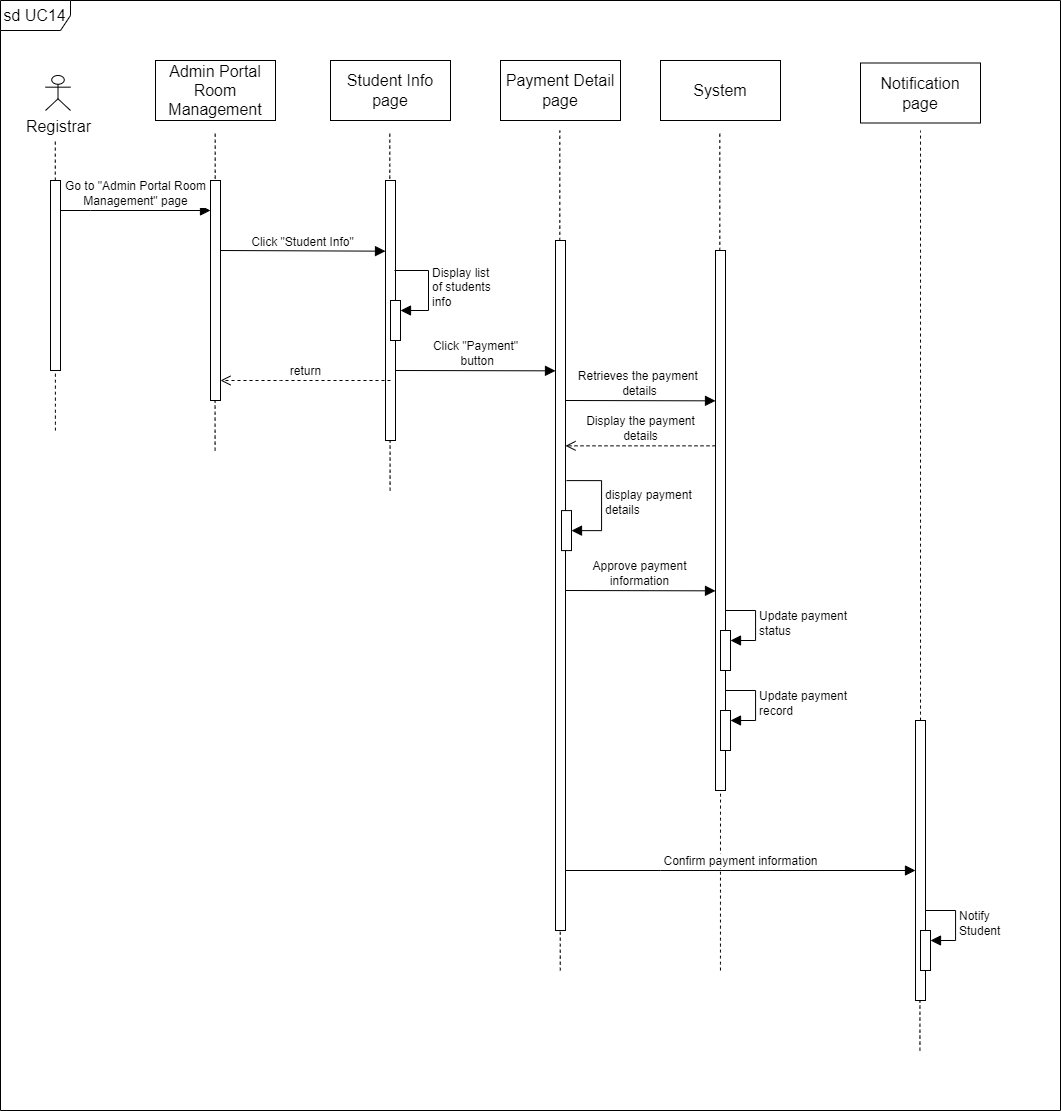

The diagram above was exported from draw.io. Its source (the exported page's mxGraphModel, read from the mxfile embedded in the PNG):
<mxGraphModel dx="1400" dy="764" grid="1" gridSize="10" guides="1" tooltips="1" connect="1" arrows="1" fold="1" page="1" pageScale="1" pageWidth="850" pageHeight="1100" math="0" shadow="0">
  <root>
    <mxCell id="0" />
    <mxCell id="1" parent="0" />
    <mxCell id="eEOEgGMzsaSdzG_T69ij-72" value="" style="endArrow=none;dashed=1;html=1;rounded=0;fontSize=12;startSize=8;endSize=8;curved=1;" parent="1" edge="1">
      <mxGeometry width="50" height="50" relative="1" as="geometry">
        <mxPoint x="929.4399999999999" y="1150" as="sourcePoint" />
        <mxPoint x="929.4399999999999" y="1090" as="targetPoint" />
      </mxGeometry>
    </mxCell>
    <mxCell id="eEOEgGMzsaSdzG_T69ij-52" value="" style="endArrow=none;dashed=1;html=1;rounded=0;fontSize=12;startSize=8;endSize=8;curved=1;" parent="1" edge="1">
      <mxGeometry width="50" height="50" relative="1" as="geometry">
        <mxPoint x="569.77" y="1070" as="sourcePoint" />
        <mxPoint x="569.77" y="1010" as="targetPoint" />
      </mxGeometry>
    </mxCell>
    <mxCell id="eEOEgGMzsaSdzG_T69ij-53" value="" style="endArrow=none;dashed=1;html=1;rounded=0;fontSize=12;startSize=8;endSize=8;curved=1;exitX=0.333;exitY=0;exitDx=0;exitDy=0;exitPerimeter=0;" parent="1" edge="1">
      <mxGeometry width="50" height="50" relative="1" as="geometry">
        <mxPoint x="729.96" y="1070" as="sourcePoint" />
        <mxPoint x="729.9999999999999" y="880" as="targetPoint" />
      </mxGeometry>
    </mxCell>
    <mxCell id="eEOEgGMzsaSdzG_T69ij-13" value="" style="endArrow=none;dashed=1;html=1;rounded=0;fontSize=12;startSize=8;endSize=8;curved=1;" parent="1" edge="1">
      <mxGeometry width="50" height="50" relative="1" as="geometry">
        <mxPoint x="224.57999999999998" y="550" as="sourcePoint" />
        <mxPoint x="224.57999999999998" y="490" as="targetPoint" />
      </mxGeometry>
    </mxCell>
    <mxCell id="eEOEgGMzsaSdzG_T69ij-3" value="" style="endArrow=none;dashed=1;html=1;rounded=0;fontSize=12;startSize=8;endSize=8;curved=1;" parent="1" edge="1">
      <mxGeometry width="50" height="50" relative="1" as="geometry">
        <mxPoint x="64.81" y="280" as="sourcePoint" />
        <mxPoint x="64.81" y="240" as="targetPoint" />
      </mxGeometry>
    </mxCell>
    <mxCell id="eEOEgGMzsaSdzG_T69ij-6" value="Registrar" style="shape=umlActor;verticalLabelPosition=bottom;verticalAlign=top;html=1;fontSize=16;" parent="1" vertex="1">
      <mxGeometry x="55" y="175" width="25" height="35" as="geometry" />
    </mxCell>
    <mxCell id="eEOEgGMzsaSdzG_T69ij-8" value="" style="html=1;points=[];perimeter=orthogonalPerimeter;outlineConnect=0;targetShapes=umlLifeline;portConstraint=eastwest;newEdgeStyle={&quot;edgeStyle&quot;:&quot;elbowEdgeStyle&quot;,&quot;elbow&quot;:&quot;vertical&quot;,&quot;curved&quot;:0,&quot;rounded&quot;:0};fontSize=16;" parent="1" vertex="1">
      <mxGeometry x="60" y="280" width="10" height="190" as="geometry" />
    </mxCell>
    <mxCell id="eEOEgGMzsaSdzG_T69ij-9" value="" style="endArrow=none;dashed=1;html=1;rounded=0;fontSize=12;startSize=8;endSize=8;curved=1;" parent="1" edge="1">
      <mxGeometry width="50" height="50" relative="1" as="geometry">
        <mxPoint x="64.92" y="530" as="sourcePoint" />
        <mxPoint x="64.92" y="470" as="targetPoint" />
      </mxGeometry>
    </mxCell>
    <mxCell id="eEOEgGMzsaSdzG_T69ij-10" value="Admin Portal Room Management" style="html=1;whiteSpace=wrap;fontSize=16;" parent="1" vertex="1">
      <mxGeometry x="165" y="160" width="120" height="60" as="geometry" />
    </mxCell>
    <mxCell id="eEOEgGMzsaSdzG_T69ij-11" value="" style="endArrow=none;dashed=1;html=1;rounded=0;fontSize=12;startSize=8;endSize=8;curved=1;" parent="1" edge="1">
      <mxGeometry width="50" height="50" relative="1" as="geometry">
        <mxPoint x="224.7" y="290" as="sourcePoint" />
        <mxPoint x="224.7" y="230" as="targetPoint" />
      </mxGeometry>
    </mxCell>
    <mxCell id="eEOEgGMzsaSdzG_T69ij-12" value="" style="html=1;points=[];perimeter=orthogonalPerimeter;outlineConnect=0;targetShapes=umlLifeline;portConstraint=eastwest;newEdgeStyle={&quot;edgeStyle&quot;:&quot;elbowEdgeStyle&quot;,&quot;elbow&quot;:&quot;vertical&quot;,&quot;curved&quot;:0,&quot;rounded&quot;:0};fontSize=16;" parent="1" vertex="1">
      <mxGeometry x="220" y="280" width="10" height="220" as="geometry" />
    </mxCell>
    <mxCell id="eEOEgGMzsaSdzG_T69ij-19" value="Go to &quot;Admin Portal Room&lt;br&gt;Management&quot; page" style="html=1;verticalAlign=bottom;endArrow=block;edgeStyle=elbowEdgeStyle;elbow=vertical;curved=0;rounded=0;fontSize=12;startSize=8;endSize=8;" parent="1" source="eEOEgGMzsaSdzG_T69ij-8" target="eEOEgGMzsaSdzG_T69ij-12" edge="1">
      <mxGeometry width="80" relative="1" as="geometry">
        <mxPoint x="35" y="340" as="sourcePoint" />
        <mxPoint x="265" y="340" as="targetPoint" />
        <Array as="points">
          <mxPoint x="100" y="310" />
          <mxPoint x="110" y="300" />
          <mxPoint x="130" y="380" />
          <mxPoint x="55" y="320" />
        </Array>
      </mxGeometry>
    </mxCell>
    <mxCell id="eEOEgGMzsaSdzG_T69ij-21" value="Student Info page" style="html=1;whiteSpace=wrap;fontSize=16;" parent="1" vertex="1">
      <mxGeometry x="340" y="160" width="120" height="60" as="geometry" />
    </mxCell>
    <mxCell id="eEOEgGMzsaSdzG_T69ij-22" value="" style="endArrow=none;dashed=1;html=1;rounded=0;fontSize=12;startSize=8;endSize=8;curved=1;" parent="1" edge="1">
      <mxGeometry width="50" height="50" relative="1" as="geometry">
        <mxPoint x="399.58" y="590" as="sourcePoint" />
        <mxPoint x="399.58" y="530" as="targetPoint" />
      </mxGeometry>
    </mxCell>
    <mxCell id="eEOEgGMzsaSdzG_T69ij-23" value="" style="endArrow=none;dashed=1;html=1;rounded=0;fontSize=12;startSize=8;endSize=8;curved=1;" parent="1" edge="1">
      <mxGeometry width="50" height="50" relative="1" as="geometry">
        <mxPoint x="399.28999999999996" y="290" as="sourcePoint" />
        <mxPoint x="399.28999999999996" y="230" as="targetPoint" />
      </mxGeometry>
    </mxCell>
    <mxCell id="eEOEgGMzsaSdzG_T69ij-24" value="" style="html=1;points=[];perimeter=orthogonalPerimeter;outlineConnect=0;targetShapes=umlLifeline;portConstraint=eastwest;newEdgeStyle={&quot;edgeStyle&quot;:&quot;elbowEdgeStyle&quot;,&quot;elbow&quot;:&quot;vertical&quot;,&quot;curved&quot;:0,&quot;rounded&quot;:0};fontSize=16;" parent="1" vertex="1">
      <mxGeometry x="395" y="280" width="10" height="260" as="geometry" />
    </mxCell>
    <mxCell id="eEOEgGMzsaSdzG_T69ij-25" value="Click &quot;Student Info&quot;" style="html=1;verticalAlign=bottom;endArrow=block;edgeStyle=elbowEdgeStyle;elbow=vertical;curved=0;rounded=0;fontSize=12;startSize=8;endSize=8;" parent="1" target="eEOEgGMzsaSdzG_T69ij-24" edge="1">
      <mxGeometry width="80" relative="1" as="geometry">
        <mxPoint x="230" y="350" as="sourcePoint" />
        <mxPoint x="310" y="350" as="targetPoint" />
      </mxGeometry>
    </mxCell>
    <mxCell id="eEOEgGMzsaSdzG_T69ij-26" value="Payment Detail&lt;br&gt;page" style="html=1;whiteSpace=wrap;fontSize=16;" parent="1" vertex="1">
      <mxGeometry x="510" y="160" width="120" height="60" as="geometry" />
    </mxCell>
    <mxCell id="eEOEgGMzsaSdzG_T69ij-27" value="" style="endArrow=none;dashed=1;html=1;rounded=0;fontSize=12;startSize=8;endSize=8;curved=1;" parent="1" edge="1">
      <mxGeometry width="50" height="50" relative="1" as="geometry">
        <mxPoint x="569.5799999999999" y="640" as="sourcePoint" />
        <mxPoint x="569.5799999999999" y="580" as="targetPoint" />
      </mxGeometry>
    </mxCell>
    <mxCell id="eEOEgGMzsaSdzG_T69ij-28" value="" style="endArrow=none;dashed=1;html=1;rounded=0;fontSize=12;startSize=8;endSize=8;curved=1;" parent="1" source="eEOEgGMzsaSdzG_T69ij-29" edge="1">
      <mxGeometry width="50" height="50" relative="1" as="geometry">
        <mxPoint x="569.29" y="290" as="sourcePoint" />
        <mxPoint x="569.29" y="230" as="targetPoint" />
      </mxGeometry>
    </mxCell>
    <mxCell id="eEOEgGMzsaSdzG_T69ij-29" value="" style="html=1;points=[];perimeter=orthogonalPerimeter;outlineConnect=0;targetShapes=umlLifeline;portConstraint=eastwest;newEdgeStyle={&quot;edgeStyle&quot;:&quot;elbowEdgeStyle&quot;,&quot;elbow&quot;:&quot;vertical&quot;,&quot;curved&quot;:0,&quot;rounded&quot;:0};fontSize=16;" parent="1" vertex="1">
      <mxGeometry x="565" y="340" width="10" height="690" as="geometry" />
    </mxCell>
    <mxCell id="eEOEgGMzsaSdzG_T69ij-30" value="System" style="html=1;whiteSpace=wrap;fontSize=16;" parent="1" vertex="1">
      <mxGeometry x="670" y="160" width="120" height="60" as="geometry" />
    </mxCell>
    <mxCell id="eEOEgGMzsaSdzG_T69ij-31" value="" style="endArrow=none;dashed=1;html=1;rounded=0;fontSize=12;startSize=8;endSize=8;curved=1;" parent="1" edge="1">
      <mxGeometry width="50" height="50" relative="1" as="geometry">
        <mxPoint x="729.57" y="650" as="sourcePoint" />
        <mxPoint x="729.57" y="590" as="targetPoint" />
      </mxGeometry>
    </mxCell>
    <mxCell id="eEOEgGMzsaSdzG_T69ij-32" value="" style="endArrow=none;dashed=1;html=1;rounded=0;fontSize=12;startSize=8;endSize=8;curved=1;" parent="1" source="eEOEgGMzsaSdzG_T69ij-33" edge="1">
      <mxGeometry width="50" height="50" relative="1" as="geometry">
        <mxPoint x="729.29" y="290" as="sourcePoint" />
        <mxPoint x="729.29" y="230" as="targetPoint" />
      </mxGeometry>
    </mxCell>
    <mxCell id="eEOEgGMzsaSdzG_T69ij-33" value="" style="html=1;points=[];perimeter=orthogonalPerimeter;outlineConnect=0;targetShapes=umlLifeline;portConstraint=eastwest;newEdgeStyle={&quot;edgeStyle&quot;:&quot;elbowEdgeStyle&quot;,&quot;elbow&quot;:&quot;vertical&quot;,&quot;curved&quot;:0,&quot;rounded&quot;:0};fontSize=16;" parent="1" vertex="1">
      <mxGeometry x="725" y="350" width="10" height="540" as="geometry" />
    </mxCell>
    <mxCell id="eEOEgGMzsaSdzG_T69ij-34" value="" style="html=1;points=[];perimeter=orthogonalPerimeter;outlineConnect=0;targetShapes=umlLifeline;portConstraint=eastwest;newEdgeStyle={&quot;edgeStyle&quot;:&quot;elbowEdgeStyle&quot;,&quot;elbow&quot;:&quot;vertical&quot;,&quot;curved&quot;:0,&quot;rounded&quot;:0};fontSize=16;" parent="1" vertex="1">
      <mxGeometry x="400" y="400" width="10" height="40" as="geometry" />
    </mxCell>
    <mxCell id="eEOEgGMzsaSdzG_T69ij-35" value="Display list&lt;br&gt;of students&lt;br&gt;info" style="html=1;align=left;spacingLeft=2;endArrow=block;rounded=0;edgeStyle=orthogonalEdgeStyle;curved=0;rounded=0;fontSize=12;startSize=8;endSize=8;" parent="1" target="eEOEgGMzsaSdzG_T69ij-34" edge="1">
      <mxGeometry relative="1" as="geometry">
        <mxPoint x="404" y="370.0000000000001" as="sourcePoint" />
        <Array as="points">
          <mxPoint x="438" y="370" />
          <mxPoint x="438" y="410" />
        </Array>
      </mxGeometry>
    </mxCell>
    <mxCell id="eEOEgGMzsaSdzG_T69ij-37" value="return" style="html=1;verticalAlign=bottom;endArrow=open;dashed=1;endSize=8;edgeStyle=elbowEdgeStyle;elbow=vertical;curved=0;rounded=0;fontSize=12;" parent="1" target="eEOEgGMzsaSdzG_T69ij-12" edge="1">
      <mxGeometry relative="1" as="geometry">
        <mxPoint x="400" y="480" as="sourcePoint" />
        <mxPoint x="315" y="430.09000000000003" as="targetPoint" />
        <Array as="points">
          <mxPoint x="290" y="480" />
          <mxPoint x="290" y="390" />
        </Array>
      </mxGeometry>
    </mxCell>
    <mxCell id="eEOEgGMzsaSdzG_T69ij-45" value="sd UC14" style="shape=umlFrame;whiteSpace=wrap;html=1;pointerEvents=0;fontSize=16;width=70;height=30;" parent="1" vertex="1">
      <mxGeometry x="10" y="100" width="1060" height="1110" as="geometry" />
    </mxCell>
    <mxCell id="eEOEgGMzsaSdzG_T69ij-50" value="" style="html=1;points=[];perimeter=orthogonalPerimeter;outlineConnect=0;targetShapes=umlLifeline;portConstraint=eastwest;newEdgeStyle={&quot;edgeStyle&quot;:&quot;elbowEdgeStyle&quot;,&quot;elbow&quot;:&quot;vertical&quot;,&quot;curved&quot;:0,&quot;rounded&quot;:0};fontSize=16;" parent="1" vertex="1">
      <mxGeometry x="571" y="610.09" width="10" height="40" as="geometry" />
    </mxCell>
    <mxCell id="eEOEgGMzsaSdzG_T69ij-51" value="display payment&lt;br&gt;details" style="html=1;align=left;spacingLeft=2;endArrow=block;rounded=0;edgeStyle=orthogonalEdgeStyle;curved=0;rounded=0;fontSize=12;startSize=8;endSize=8;" parent="1" target="eEOEgGMzsaSdzG_T69ij-50" edge="1">
      <mxGeometry relative="1" as="geometry">
        <mxPoint x="576" y="580.09" as="sourcePoint" />
        <Array as="points">
          <mxPoint x="611" y="580.09" />
          <mxPoint x="611" y="630.09" />
        </Array>
      </mxGeometry>
    </mxCell>
    <mxCell id="eEOEgGMzsaSdzG_T69ij-58" value="Retrieves the payment&amp;nbsp;&lt;br&gt;details" style="html=1;verticalAlign=bottom;endArrow=block;edgeStyle=elbowEdgeStyle;elbow=vertical;curved=0;rounded=0;fontSize=12;startSize=8;endSize=8;" parent="1" edge="1">
      <mxGeometry x="-0.0023" width="80" relative="1" as="geometry">
        <mxPoint x="575" y="500" as="sourcePoint" />
        <mxPoint x="725" y="500.34000000000015" as="targetPoint" />
        <Array as="points">
          <mxPoint x="690" y="500.34000000000003" />
          <mxPoint x="720" y="515.34" />
        </Array>
        <mxPoint as="offset" />
      </mxGeometry>
    </mxCell>
    <mxCell id="eEOEgGMzsaSdzG_T69ij-59" value="Display the payment&lt;br&gt;details" style="html=1;verticalAlign=bottom;endArrow=open;dashed=1;endSize=8;edgeStyle=elbowEdgeStyle;elbow=vertical;curved=0;rounded=0;fontSize=12;" parent="1" edge="1">
      <mxGeometry relative="1" as="geometry">
        <mxPoint x="725" y="545.3400000000001" as="sourcePoint" />
        <mxPoint x="575" y="545.34" as="targetPoint" />
        <Array as="points">
          <mxPoint x="710" y="545.34" />
          <mxPoint x="625" y="535.34" />
          <mxPoint x="625" y="445.34000000000003" />
        </Array>
      </mxGeometry>
    </mxCell>
    <mxCell id="eEOEgGMzsaSdzG_T69ij-60" value="Click &quot;Payment&quot;&lt;br&gt;&amp;nbsp;button" style="html=1;verticalAlign=bottom;endArrow=block;edgeStyle=elbowEdgeStyle;elbow=vertical;curved=0;rounded=0;fontSize=12;startSize=8;endSize=8;" parent="1" target="eEOEgGMzsaSdzG_T69ij-29" edge="1">
      <mxGeometry x="-0.0023" width="80" relative="1" as="geometry">
        <mxPoint x="405" y="470" as="sourcePoint" />
        <mxPoint x="555" y="470.34000000000015" as="targetPoint" />
        <Array as="points">
          <mxPoint x="520" y="470.34000000000003" />
          <mxPoint x="550" y="485.34000000000003" />
        </Array>
        <mxPoint as="offset" />
      </mxGeometry>
    </mxCell>
    <mxCell id="eEOEgGMzsaSdzG_T69ij-61" value="Approve&amp;nbsp;payment&lt;br&gt;information" style="html=1;verticalAlign=bottom;endArrow=block;edgeStyle=elbowEdgeStyle;elbow=vertical;curved=0;rounded=0;fontSize=12;startSize=8;endSize=8;" parent="1" edge="1">
      <mxGeometry x="-0.0023" width="80" relative="1" as="geometry">
        <mxPoint x="575" y="690" as="sourcePoint" />
        <mxPoint x="725" y="690.3400000000001" as="targetPoint" />
        <Array as="points">
          <mxPoint x="690" y="690.34" />
          <mxPoint x="720" y="705.34" />
        </Array>
        <mxPoint as="offset" />
      </mxGeometry>
    </mxCell>
    <mxCell id="eEOEgGMzsaSdzG_T69ij-62" value="" style="html=1;points=[];perimeter=orthogonalPerimeter;outlineConnect=0;targetShapes=umlLifeline;portConstraint=eastwest;newEdgeStyle={&quot;edgeStyle&quot;:&quot;elbowEdgeStyle&quot;,&quot;elbow&quot;:&quot;vertical&quot;,&quot;curved&quot;:0,&quot;rounded&quot;:0};fontSize=16;" parent="1" vertex="1">
      <mxGeometry x="730" y="730" width="10" height="40" as="geometry" />
    </mxCell>
    <mxCell id="eEOEgGMzsaSdzG_T69ij-63" value="Update payment&lt;br&gt;status" style="html=1;align=left;spacingLeft=2;endArrow=block;rounded=0;edgeStyle=orthogonalEdgeStyle;curved=0;rounded=0;fontSize=12;startSize=8;endSize=8;" parent="1" target="eEOEgGMzsaSdzG_T69ij-62" edge="1">
      <mxGeometry relative="1" as="geometry">
        <mxPoint x="735" y="710" as="sourcePoint" />
        <Array as="points">
          <mxPoint x="765" y="740" />
        </Array>
      </mxGeometry>
    </mxCell>
    <mxCell id="eEOEgGMzsaSdzG_T69ij-64" value="" style="html=1;points=[];perimeter=orthogonalPerimeter;outlineConnect=0;targetShapes=umlLifeline;portConstraint=eastwest;newEdgeStyle={&quot;edgeStyle&quot;:&quot;elbowEdgeStyle&quot;,&quot;elbow&quot;:&quot;vertical&quot;,&quot;curved&quot;:0,&quot;rounded&quot;:0};fontSize=16;" parent="1" vertex="1">
      <mxGeometry x="730" y="810" width="10" height="40" as="geometry" />
    </mxCell>
    <mxCell id="eEOEgGMzsaSdzG_T69ij-65" value="Update payment&lt;br&gt;record" style="html=1;align=left;spacingLeft=2;endArrow=block;rounded=0;edgeStyle=orthogonalEdgeStyle;curved=0;rounded=0;fontSize=12;startSize=8;endSize=8;" parent="1" target="eEOEgGMzsaSdzG_T69ij-64" edge="1">
      <mxGeometry relative="1" as="geometry">
        <mxPoint x="735" y="790" as="sourcePoint" />
        <Array as="points">
          <mxPoint x="765" y="820" />
        </Array>
      </mxGeometry>
    </mxCell>
    <mxCell id="eEOEgGMzsaSdzG_T69ij-66" value="Notification page" style="html=1;whiteSpace=wrap;fontSize=16;" parent="1" vertex="1">
      <mxGeometry x="870" y="162.5" width="120" height="60" as="geometry" />
    </mxCell>
    <mxCell id="eEOEgGMzsaSdzG_T69ij-70" value="" style="html=1;points=[];perimeter=orthogonalPerimeter;outlineConnect=0;targetShapes=umlLifeline;portConstraint=eastwest;newEdgeStyle={&quot;edgeStyle&quot;:&quot;elbowEdgeStyle&quot;,&quot;elbow&quot;:&quot;vertical&quot;,&quot;curved&quot;:0,&quot;rounded&quot;:0};fontSize=16;" parent="1" vertex="1">
      <mxGeometry x="925" y="820" width="10" height="280" as="geometry" />
    </mxCell>
    <mxCell id="eEOEgGMzsaSdzG_T69ij-71" value="" style="endArrow=none;dashed=1;html=1;rounded=0;fontSize=12;startSize=8;endSize=8;curved=1;" parent="1" source="eEOEgGMzsaSdzG_T69ij-70" edge="1">
      <mxGeometry width="50" height="50" relative="1" as="geometry">
        <mxPoint x="880" y="860" as="sourcePoint" />
        <mxPoint x="930" y="230" as="targetPoint" />
      </mxGeometry>
    </mxCell>
    <mxCell id="eEOEgGMzsaSdzG_T69ij-73" value="Confirm payment information" style="html=1;verticalAlign=bottom;endArrow=block;edgeStyle=elbowEdgeStyle;elbow=vertical;curved=0;rounded=0;fontSize=12;startSize=8;endSize=8;" parent="1" source="eEOEgGMzsaSdzG_T69ij-29" target="eEOEgGMzsaSdzG_T69ij-70" edge="1">
      <mxGeometry x="-0.0023" width="80" relative="1" as="geometry">
        <mxPoint x="735" y="920" as="sourcePoint" />
        <mxPoint x="885" y="920.3400000000001" as="targetPoint" />
        <Array as="points">
          <mxPoint x="670" y="970" />
          <mxPoint x="790" y="960" />
          <mxPoint x="850" y="920.34" />
          <mxPoint x="880" y="935.34" />
        </Array>
        <mxPoint as="offset" />
      </mxGeometry>
    </mxCell>
    <mxCell id="eEOEgGMzsaSdzG_T69ij-75" value="" style="html=1;points=[];perimeter=orthogonalPerimeter;outlineConnect=0;targetShapes=umlLifeline;portConstraint=eastwest;newEdgeStyle={&quot;edgeStyle&quot;:&quot;elbowEdgeStyle&quot;,&quot;elbow&quot;:&quot;vertical&quot;,&quot;curved&quot;:0,&quot;rounded&quot;:0};fontSize=16;" parent="1" vertex="1">
      <mxGeometry x="930" y="1030" width="10" height="40" as="geometry" />
    </mxCell>
    <mxCell id="eEOEgGMzsaSdzG_T69ij-76" value="Notify&lt;br&gt;Student" style="html=1;align=left;spacingLeft=2;endArrow=block;rounded=0;edgeStyle=orthogonalEdgeStyle;curved=0;rounded=0;fontSize=12;startSize=8;endSize=8;" parent="1" target="eEOEgGMzsaSdzG_T69ij-75" edge="1">
      <mxGeometry relative="1" as="geometry">
        <mxPoint x="935" y="1010" as="sourcePoint" />
        <Array as="points">
          <mxPoint x="965" y="1040" />
        </Array>
      </mxGeometry>
    </mxCell>
  </root>
</mxGraphModel>